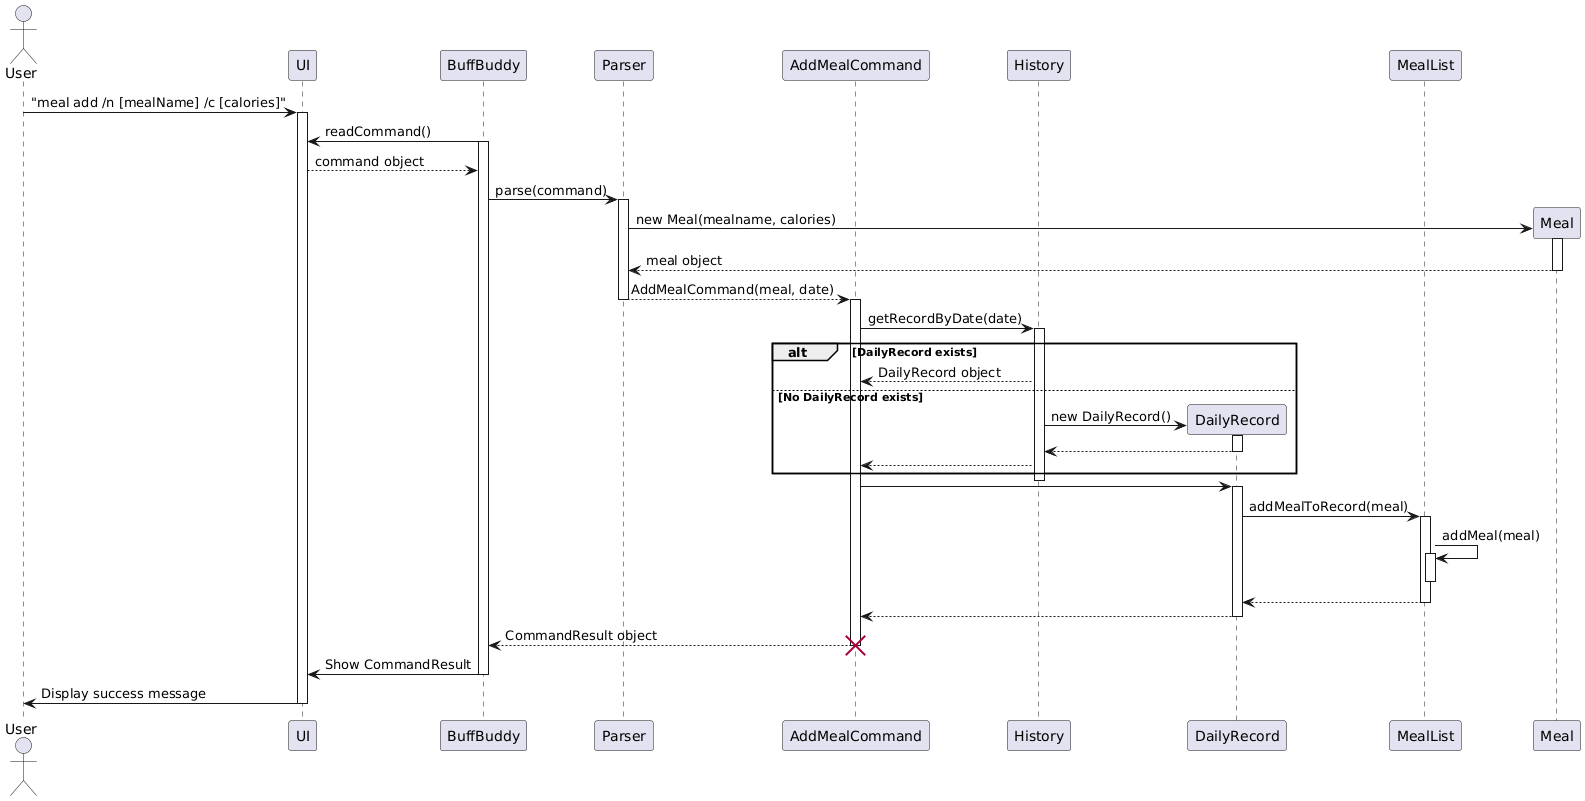

The diagram above was rendered by PlantUML. Its source (embedded in the PNG):
@startuml
actor User
participant "UI" as UI
participant "BuffBuddy" as BB
participant "Parser" as Parser
participant "AddMealCommand" as AddCmd
participant "History" as History
participant "DailyRecord" as DailyRec
participant "MealList" as MealList
participant "Meal" as Meal

User -> UI: "meal add /n [mealName] /c [calories]"
activate UI
BB -> UI: readCommand()
activate BB
UI --> BB: command object
BB -> Parser: parse(command)
activate Parser

create Meal
Parser -> Meal: new Meal(mealname, calories)
activate Meal
Meal --> Parser: meal object
deactivate Meal

Parser --> AddCmd: AddMealCommand(meal, date)
deactivate Parser
activate AddCmd

AddCmd -> History: getRecordByDate(date)
activate History

alt DailyRecord exists
  History --> AddCmd: DailyRecord object
else No DailyRecord exists
create DailyRec
  History -> DailyRec: new DailyRecord()
  activate DailyRec
  DailyRec --> History
  deactivate DailyRec
  History --> AddCmd
end
deactivate History

AddCmd -> DailyRec:
activate DailyRec

DailyRec -> MealList: addMealToRecord(meal)
activate MealList
MealList -> MealList: addMeal(meal)
activate MealList

deactivate MealList
MealList --> DailyRec
deactivate MealList


DailyRec --> AddCmd
deactivate DailyRec

AddCmd --> BB: CommandResult object
deactivate AddCmd
destroy AddCmd

BB -> UI: Show CommandResult
deactivate BB

UI -> User: Display success message
deactivate UI
@enduml